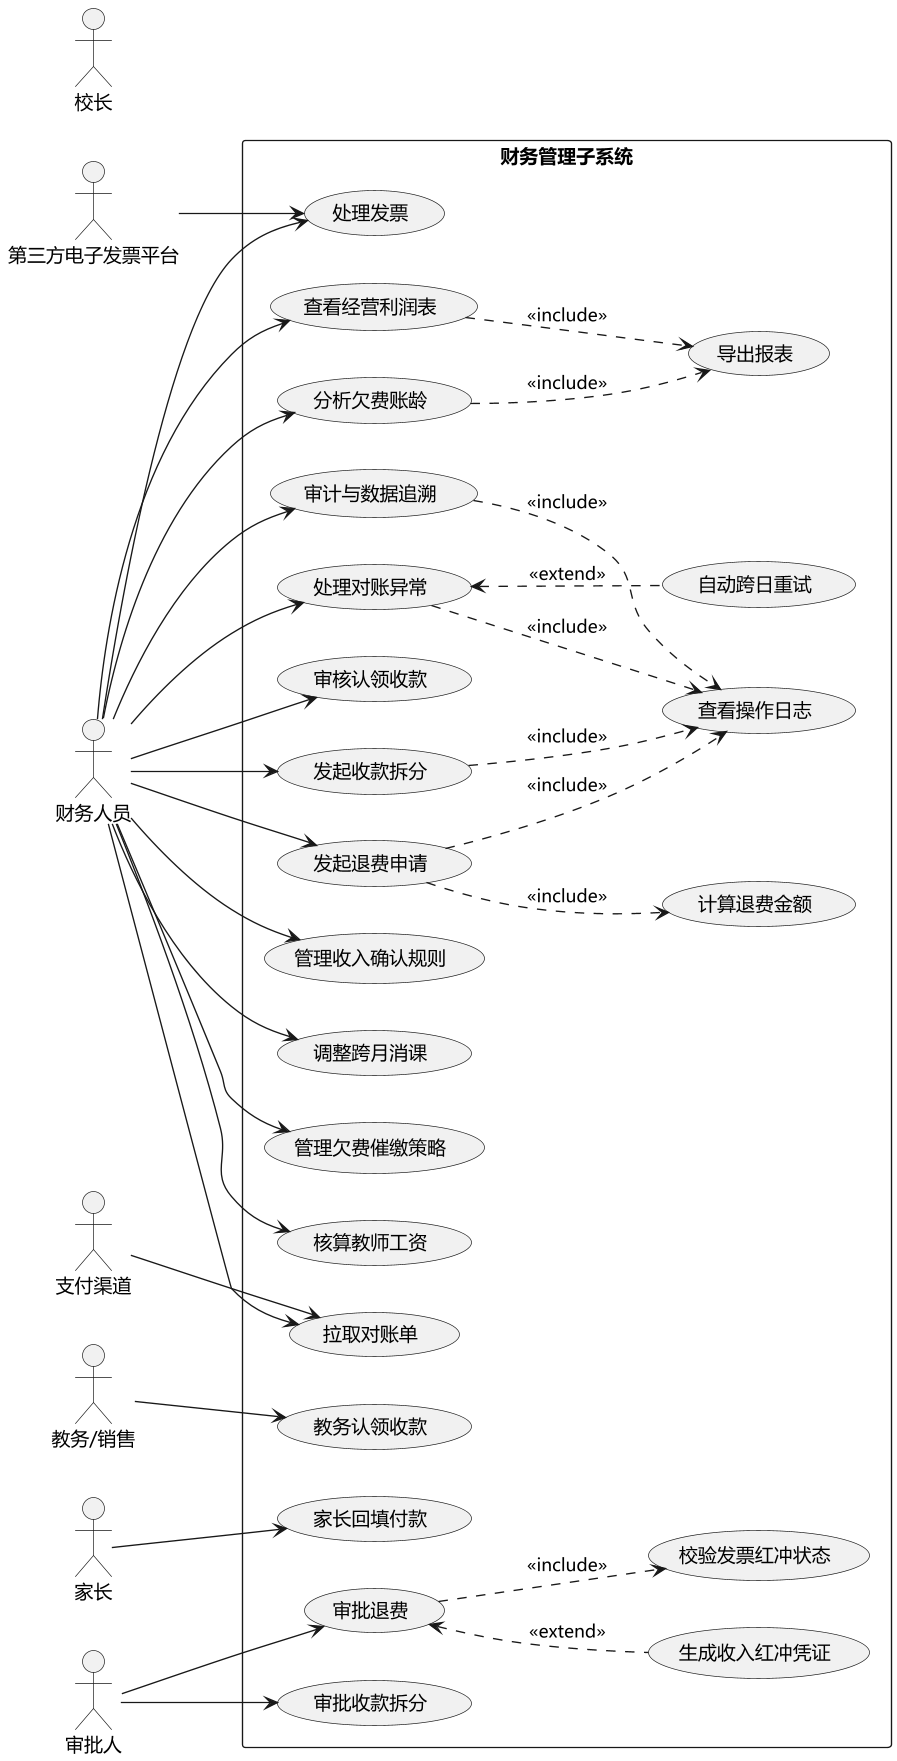

The diagram above was rendered by PlantUML. Its source (embedded in the PNG):
@startuml
skinparam defaultFontName "Microsoft YaHei"
skinparam dpi 130
left to right direction

actor "财务人员" as Finance
actor "教务/销售" as Teaching
actor "家长" as Parent
actor "审批人" as Approver
actor "校长" as Principal
actor "支付渠道" as PayChannel
actor "第三方电子发票平台" as InvoicePlatform

rectangle "财务管理子系统" {
  ' REQ-RECON-001
  usecase "拉取对账单" as UC_PullBill
  ' REQ-RECON-002,003,004,005
  usecase "处理对账异常" as UC_HandleDiff
  ' REQ-PAY-001
  usecase "教务认领收款" as UC_ClaimByTeaching
  ' REQ-PAY-001
  usecase "审核认领收款" as UC_AuditClaim
  ' REQ-PAY-002
  usecase "家长回填付款" as UC_ParentFill
  ' REQ-PAY-003
  usecase "发起收款拆分" as UC_SplitRequest
  ' REQ-PAY-003
  usecase "审批收款拆分" as UC_SplitApprove
  ' REQ-REF-001,002,003
  usecase "发起退费申请" as UC_RefundRequest
  ' REQ-REF-003,004, INV-003
  usecase "审批退费" as UC_RefundApprove
  ' REQ-REV-001,002
  usecase "管理收入确认规则" as UC_RevenueRule
  ' REQ-REV-003
  usecase "调整跨月消课" as UC_AdjustConsume
  ' REQ-FEE-001,002,003,004
  usecase "管理欠费催缴策略" as UC_ArrearsStrategy
  ' REQ-INV-001,002,004
  usecase "处理发票" as UC_Invoice
  ' REQ-PAYROLL-001,002,003
  usecase "核算教师工资" as UC_Payroll
  ' REQ-RPT-001,003,004
  usecase "查看经营利润表" as UC_ProfitReport
  ' REQ-RPT-002,004
  usecase "分析欠费账龄" as UC_ArrearsReport
  ' REQ-AUD-001,002
  usecase "审计与数据追溯" as UC_AuditTrace

  Finance --> UC_PullBill
  Finance --> UC_HandleDiff
  Finance --> UC_AuditClaim
  Finance --> UC_SplitRequest
  Finance --> UC_RefundRequest
  Finance --> UC_RevenueRule
  Finance --> UC_AdjustConsume
  Finance --> UC_ArrearsStrategy
  Finance --> UC_Invoice
  Finance --> UC_Payroll
  Finance --> UC_ProfitReport
  Finance --> UC_ArrearsReport
  Finance --> UC_AuditTrace

  Teaching --> UC_ClaimByTeaching

  Parent --> UC_ParentFill

  Approver --> UC_SplitApprove
  Approver --> UC_RefundApprove

  PayChannel --> UC_PullBill
  InvoicePlatform --> UC_Invoice

  ' REQ-REF-003
  usecase "计算退费金额" as UC_RefundCalc
  ' REQ-INV-003
  usecase "校验发票红冲状态" as UC_CheckInvoiceStatus
  ' REQ-REF-004
  usecase "生成收入红冲凭证" as UC_GenRedInvoice
  ' REQ-RECON-005
  usecase "自动跨日重试" as UC_RetryCrossDay
  ' REQ-AUD-001
  usecase "查看操作日志" as UC_ViewLog
  ' REQ-RPT-004
  usecase "导出报表" as UC_ExportReport

  UC_RefundRequest ..> UC_RefundCalc : <<include>>
  UC_RefundApprove ..> UC_CheckInvoiceStatus : <<include>>
  UC_RefundApprove <.. UC_GenRedInvoice : <<extend>>
  UC_HandleDiff <.. UC_RetryCrossDay : <<extend>>
  UC_RefundRequest ..> UC_ViewLog : <<include>>
  UC_SplitRequest ..> UC_ViewLog : <<include>>
  UC_HandleDiff ..> UC_ViewLog : <<include>>
  UC_AuditTrace ..> UC_ViewLog : <<include>>
  UC_ProfitReport ..> UC_ExportReport : <<include>>
  UC_ArrearsReport ..> UC_ExportReport : <<include>>
}

@enduml